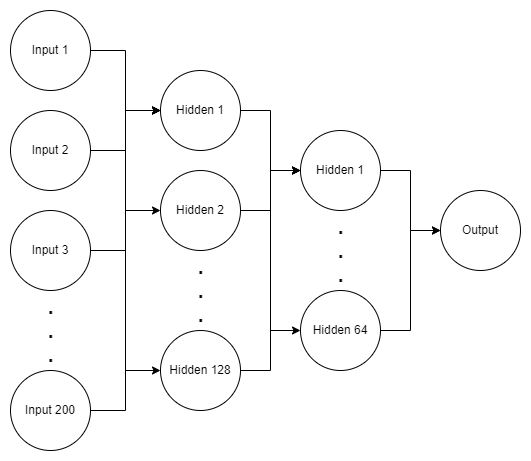

The diagram above was exported from draw.io. Its source (the exported page's mxGraphModel, read from the mxfile embedded in the PNG):
<mxGraphModel dx="1038" dy="624" grid="1" gridSize="10" guides="1" tooltips="1" connect="1" arrows="1" fold="1" page="1" pageScale="1" pageWidth="850" pageHeight="1100" math="0" shadow="0">
  <root>
    <mxCell id="0" />
    <mxCell id="1" parent="0" />
    <mxCell id="lzfXXS4XhJK9BmH2PidU-16" style="edgeStyle=orthogonalEdgeStyle;rounded=0;orthogonalLoop=1;jettySize=auto;html=1;entryX=0;entryY=0.5;entryDx=0;entryDy=0;fontSize=20;" edge="1" parent="1" source="lzfXXS4XhJK9BmH2PidU-1" target="lzfXXS4XhJK9BmH2PidU-7">
      <mxGeometry relative="1" as="geometry" />
    </mxCell>
    <mxCell id="lzfXXS4XhJK9BmH2PidU-1" value="Input 1" style="ellipse;whiteSpace=wrap;html=1;aspect=fixed;" vertex="1" parent="1">
      <mxGeometry x="160" y="120" width="80" height="80" as="geometry" />
    </mxCell>
    <mxCell id="lzfXXS4XhJK9BmH2PidU-17" style="edgeStyle=orthogonalEdgeStyle;rounded=0;orthogonalLoop=1;jettySize=auto;html=1;fontSize=20;" edge="1" parent="1" source="lzfXXS4XhJK9BmH2PidU-2" target="lzfXXS4XhJK9BmH2PidU-7">
      <mxGeometry relative="1" as="geometry" />
    </mxCell>
    <mxCell id="lzfXXS4XhJK9BmH2PidU-20" style="edgeStyle=orthogonalEdgeStyle;rounded=0;orthogonalLoop=1;jettySize=auto;html=1;entryX=0;entryY=0.5;entryDx=0;entryDy=0;fontSize=20;" edge="1" parent="1" source="lzfXXS4XhJK9BmH2PidU-2" target="lzfXXS4XhJK9BmH2PidU-8">
      <mxGeometry relative="1" as="geometry" />
    </mxCell>
    <mxCell id="lzfXXS4XhJK9BmH2PidU-2" value="Input 2" style="ellipse;whiteSpace=wrap;html=1;aspect=fixed;" vertex="1" parent="1">
      <mxGeometry x="160" y="220" width="80" height="80" as="geometry" />
    </mxCell>
    <mxCell id="lzfXXS4XhJK9BmH2PidU-18" style="edgeStyle=orthogonalEdgeStyle;rounded=0;orthogonalLoop=1;jettySize=auto;html=1;entryX=0;entryY=0.5;entryDx=0;entryDy=0;fontSize=20;" edge="1" parent="1" source="lzfXXS4XhJK9BmH2PidU-3" target="lzfXXS4XhJK9BmH2PidU-7">
      <mxGeometry relative="1" as="geometry" />
    </mxCell>
    <mxCell id="lzfXXS4XhJK9BmH2PidU-21" style="edgeStyle=orthogonalEdgeStyle;rounded=0;orthogonalLoop=1;jettySize=auto;html=1;entryX=0;entryY=0.5;entryDx=0;entryDy=0;fontSize=20;" edge="1" parent="1" source="lzfXXS4XhJK9BmH2PidU-3" target="lzfXXS4XhJK9BmH2PidU-9">
      <mxGeometry relative="1" as="geometry" />
    </mxCell>
    <mxCell id="lzfXXS4XhJK9BmH2PidU-3" value="Input 3" style="ellipse;whiteSpace=wrap;html=1;aspect=fixed;" vertex="1" parent="1">
      <mxGeometry x="160" y="320" width="80" height="80" as="geometry" />
    </mxCell>
    <mxCell id="lzfXXS4XhJK9BmH2PidU-19" style="edgeStyle=orthogonalEdgeStyle;rounded=0;orthogonalLoop=1;jettySize=auto;html=1;entryX=0;entryY=0.5;entryDx=0;entryDy=0;fontSize=20;" edge="1" parent="1" source="lzfXXS4XhJK9BmH2PidU-4" target="lzfXXS4XhJK9BmH2PidU-7">
      <mxGeometry relative="1" as="geometry" />
    </mxCell>
    <mxCell id="lzfXXS4XhJK9BmH2PidU-4" value="Input 200" style="ellipse;whiteSpace=wrap;html=1;aspect=fixed;" vertex="1" parent="1">
      <mxGeometry x="160" y="480" width="80" height="80" as="geometry" />
    </mxCell>
    <mxCell id="lzfXXS4XhJK9BmH2PidU-5" value="&lt;font style=&quot;font-size: 20px&quot;&gt;&lt;b&gt;.&lt;br&gt;.&lt;br&gt;.&lt;/b&gt;&lt;/font&gt;" style="text;html=1;align=center;verticalAlign=middle;resizable=0;points=[];autosize=1;strokeColor=none;fillColor=none;" vertex="1" parent="1">
      <mxGeometry x="190" y="410" width="20" height="60" as="geometry" />
    </mxCell>
    <mxCell id="lzfXXS4XhJK9BmH2PidU-22" style="edgeStyle=orthogonalEdgeStyle;rounded=0;orthogonalLoop=1;jettySize=auto;html=1;fontSize=20;" edge="1" parent="1" source="lzfXXS4XhJK9BmH2PidU-7" target="lzfXXS4XhJK9BmH2PidU-12">
      <mxGeometry relative="1" as="geometry" />
    </mxCell>
    <mxCell id="lzfXXS4XhJK9BmH2PidU-7" value="Hidden 1" style="ellipse;whiteSpace=wrap;html=1;aspect=fixed;" vertex="1" parent="1">
      <mxGeometry x="310" y="180" width="80" height="80" as="geometry" />
    </mxCell>
    <mxCell id="lzfXXS4XhJK9BmH2PidU-24" style="edgeStyle=orthogonalEdgeStyle;rounded=0;orthogonalLoop=1;jettySize=auto;html=1;entryX=0;entryY=0.5;entryDx=0;entryDy=0;fontSize=20;" edge="1" parent="1" source="lzfXXS4XhJK9BmH2PidU-8" target="lzfXXS4XhJK9BmH2PidU-12">
      <mxGeometry relative="1" as="geometry" />
    </mxCell>
    <mxCell id="lzfXXS4XhJK9BmH2PidU-25" style="edgeStyle=orthogonalEdgeStyle;rounded=0;orthogonalLoop=1;jettySize=auto;html=1;entryX=0;entryY=0.5;entryDx=0;entryDy=0;fontSize=20;" edge="1" parent="1" source="lzfXXS4XhJK9BmH2PidU-8" target="lzfXXS4XhJK9BmH2PidU-13">
      <mxGeometry relative="1" as="geometry" />
    </mxCell>
    <mxCell id="lzfXXS4XhJK9BmH2PidU-8" value="Hidden 2" style="ellipse;whiteSpace=wrap;html=1;aspect=fixed;" vertex="1" parent="1">
      <mxGeometry x="310" y="280" width="80" height="80" as="geometry" />
    </mxCell>
    <mxCell id="lzfXXS4XhJK9BmH2PidU-26" style="edgeStyle=orthogonalEdgeStyle;rounded=0;orthogonalLoop=1;jettySize=auto;html=1;entryX=0;entryY=0.5;entryDx=0;entryDy=0;fontSize=20;" edge="1" parent="1" source="lzfXXS4XhJK9BmH2PidU-9" target="lzfXXS4XhJK9BmH2PidU-12">
      <mxGeometry relative="1" as="geometry" />
    </mxCell>
    <mxCell id="lzfXXS4XhJK9BmH2PidU-9" value="Hidden 128" style="ellipse;whiteSpace=wrap;html=1;aspect=fixed;" vertex="1" parent="1">
      <mxGeometry x="310" y="440" width="80" height="80" as="geometry" />
    </mxCell>
    <mxCell id="lzfXXS4XhJK9BmH2PidU-10" value="&lt;font style=&quot;font-size: 20px&quot;&gt;&lt;b&gt;.&lt;br&gt;.&lt;br&gt;.&lt;/b&gt;&lt;/font&gt;" style="text;html=1;align=center;verticalAlign=middle;resizable=0;points=[];autosize=1;strokeColor=none;fillColor=none;" vertex="1" parent="1">
      <mxGeometry x="340" y="370" width="20" height="60" as="geometry" />
    </mxCell>
    <mxCell id="lzfXXS4XhJK9BmH2PidU-27" style="edgeStyle=orthogonalEdgeStyle;rounded=0;orthogonalLoop=1;jettySize=auto;html=1;fontSize=20;" edge="1" parent="1" source="lzfXXS4XhJK9BmH2PidU-12" target="lzfXXS4XhJK9BmH2PidU-15">
      <mxGeometry relative="1" as="geometry" />
    </mxCell>
    <mxCell id="lzfXXS4XhJK9BmH2PidU-12" value="Hidden 1" style="ellipse;whiteSpace=wrap;html=1;aspect=fixed;" vertex="1" parent="1">
      <mxGeometry x="450" y="240" width="80" height="80" as="geometry" />
    </mxCell>
    <mxCell id="lzfXXS4XhJK9BmH2PidU-28" style="edgeStyle=orthogonalEdgeStyle;rounded=0;orthogonalLoop=1;jettySize=auto;html=1;entryX=0;entryY=0.5;entryDx=0;entryDy=0;fontSize=20;" edge="1" parent="1" source="lzfXXS4XhJK9BmH2PidU-13" target="lzfXXS4XhJK9BmH2PidU-15">
      <mxGeometry relative="1" as="geometry" />
    </mxCell>
    <mxCell id="lzfXXS4XhJK9BmH2PidU-13" value="Hidden 64" style="ellipse;whiteSpace=wrap;html=1;aspect=fixed;" vertex="1" parent="1">
      <mxGeometry x="450" y="400" width="80" height="80" as="geometry" />
    </mxCell>
    <mxCell id="lzfXXS4XhJK9BmH2PidU-14" value="&lt;font style=&quot;font-size: 20px&quot;&gt;&lt;b&gt;.&lt;br&gt;.&lt;br&gt;.&lt;/b&gt;&lt;/font&gt;" style="text;html=1;align=center;verticalAlign=middle;resizable=0;points=[];autosize=1;strokeColor=none;fillColor=none;" vertex="1" parent="1">
      <mxGeometry x="480" y="330" width="20" height="60" as="geometry" />
    </mxCell>
    <mxCell id="lzfXXS4XhJK9BmH2PidU-15" value="Output" style="ellipse;whiteSpace=wrap;html=1;aspect=fixed;" vertex="1" parent="1">
      <mxGeometry x="590" y="300" width="80" height="80" as="geometry" />
    </mxCell>
  </root>
</mxGraphModel>